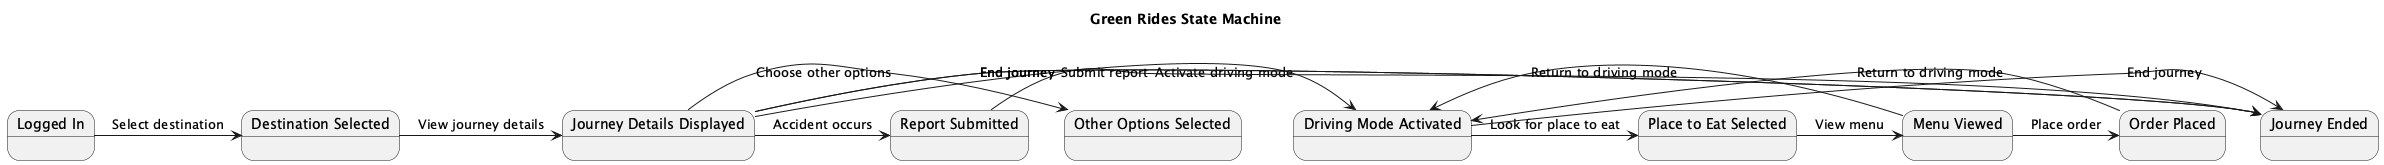

The diagram above was rendered by PlantUML. Its source (embedded in the PNG):
@startuml
title Green Rides State Machine

state "Logged In" as LoggedIn
state "Destination Selected" as DestinationSelected
state "Journey Details Displayed" as JourneyDetails
state "Driving Mode Activated" as DrivingMode
state "Other Options Selected" as OtherOptions
state "Place to Eat Selected" as PlaceToEat
state "Menu Viewed" as MenuViewed
state "Order Placed" as OrderPlaced
state "Report Submitted" as ReportSubmitted
state "Journey Ended" as JourneyEnded

LoggedIn -> DestinationSelected : Select destination
DestinationSelected -> JourneyDetails : View journey details

JourneyDetails -> DrivingMode : Activate driving mode
JourneyDetails -> OtherOptions : Choose other options
JourneyDetails -> JourneyEnded : End journey

DrivingMode -> PlaceToEat : Look for place to eat
DrivingMode -> JourneyEnded : End journey

PlaceToEat -> MenuViewed : View menu
MenuViewed -> OrderPlaced : Place order
MenuViewed -> DrivingMode : Return to driving mode

OrderPlaced -> DrivingMode : Return to driving mode

JourneyDetails -> JourneyEnded : End journey

JourneyDetails -> ReportSubmitted : Accident occurs
ReportSubmitted -> JourneyEnded : Submit report

@enduml